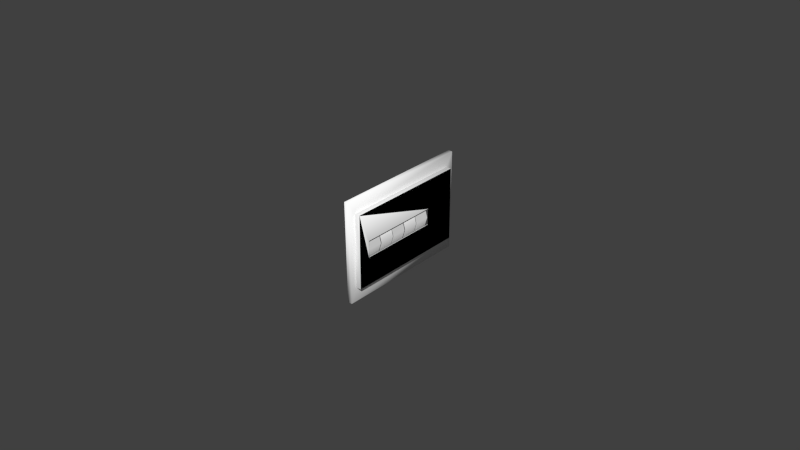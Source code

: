 # Source: hobbs.blend  (saved by Blender 2.78.0; exported with 4.5.12 LTS)
import bpy
from mathutils import Matrix  # noqa: F401  (used for matrix-valued properties, if any)

bpy.ops.wm.read_factory_settings(use_empty=True)
scene = bpy.context.scene
scene.name = 'Scene'

# ---- collections
col_collection_1 = bpy.data.collections.new('Collection 1'); scene.collection.children.link(col_collection_1)

# ---- materials (node trees are filled in below, after node groups)
mat_defaultwhite = bpy.data.materials.new('DefaultWhite')
mat_defaultwhite.alpha_threshold = 0.0
mat_defaultwhite.use_transparent_shadow = False
mat_defaultwhite.diffuse_color = (1.0, 1.0, 1.0, 1.0)
mat_defaultwhite.specular_color = (0.5, 0.5, 0.5)
mat_defaultwhite.roughness = 0.5
mat_defaultwhite.specular_intensity = 0.64
mat_panel_glass_001 = bpy.data.materials.new('Panel.Glass.001')
mat_panel_glass_001.alpha_threshold = 0.0
mat_panel_glass_001.use_transparent_shadow = False
mat_panel_glass_001.roughness = 0.5
mat_panel_glass_001.specular_intensity = 0.8441

# ---- node groups
ng_auto_smooth = bpy.data.node_groups.new('Auto Smooth', 'GeometryNodeTree')
_s = ng_auto_smooth.interface.new_socket(name='Geometry', in_out='OUTPUT', socket_type='NodeSocketGeometry')
_s = ng_auto_smooth.interface.new_socket(name='Geometry', in_out='INPUT', socket_type='NodeSocketGeometry')
_s = ng_auto_smooth.interface.new_socket(name='Angle', in_out='INPUT', socket_type='NodeSocketFloat')
_s.subtype = 'ANGLE'
_s.min_value = 0.0
_s.max_value = 3.142
ng_auto_smooth.is_modifier = True
_N = ng_auto_smooth.nodes; _L = ng_auto_smooth.links
n0 = _N.new('NodeGroupOutput'); n0.name = 'Group Output'; n0.location = (480, -100)
n1 = _N.new('NodeGroupInput'); n1.name = 'Group Input'; n1.location = (-420, -300)
n2 = _N.new('NodeGroupInput'); n2.name = 'Group Input.001'; n2.location = (-60, -100)
n3 = _N.new('GeometryNodeSetShadeSmooth'); n3.name = 'Set Shade Smooth'; n3.location = (120, -100)
n3.domain = 'EDGE'
n4 = _N.new('GeometryNodeSetShadeSmooth'); n4.name = 'Set Shade Smooth.001'; n4.location = (300, -100)
n5 = _N.new('GeometryNodeInputMeshEdgeAngle'); n5.name = 'Edge Angle'; n5.location = (-420, -220)
n6 = _N.new('GeometryNodeInputEdgeSmooth'); n6.name = 'Is Edge Smooth'; n6.location = (-60, -160)
n7 = _N.new('GeometryNodeInputShadeSmooth'); n7.name = 'Is Face Smooth'; n7.location = (-240, -340)
n8 = _N.new('FunctionNodeBooleanMath'); n8.name = 'Boolean Math'; n8.location = (-60, -220)
n9 = _N.new('FunctionNodeCompare'); n9.name = 'Compare'; n9.location = (-240, -180)
n9.operation = 'LESS_EQUAL'
_L.new(n5.outputs[0], n9.inputs[0])
_L.new(n4.outputs[0], n0.inputs[0])
_L.new(n1.outputs[1], n9.inputs[1])
_L.new(n9.outputs[0], n8.inputs[0])
_L.new(n7.outputs[0], n8.inputs[1])
_L.new(n2.outputs[0], n3.inputs[0])
_L.new(n6.outputs[0], n3.inputs[1])
_L.new(n3.outputs[0], n4.inputs[0])
_L.new(n8.outputs[0], n3.inputs[2])
n0.is_active_output = True

# ---- material node trees

# ---- world
world_world = bpy.data.worlds.new('World'); scene.world = world_world
world_world.color = (0.05088, 0.05088, 0.05088)
world_world.use_sun_shadow = False
world_world.sun_shadow_jitter_overblur = 0.0
world_world.cycles.sampling_method = 'NONE'
world_world.cycles.sample_map_resolution = 256

# ---- meshes
me_drum_4 = bpy.data.meshes.new('Drum.4')
me_drum_4.from_pydata([(0.006415, 0.002755, 0.005409), (0.006415, -0.002755, 0.005409), (0.007323, 0.002755, 0.005409), (0.002705, 0.002755, 0.008752), (0.002705, 0.002755, -0.008752), (0.007081, 0.002755, -0.005409), (0.008752, 0.002755, 0.0), (0.007323, -0.002755, 0.005409), (0.002705, -0.002755, 0.008752), (0.002705, -0.002755, -0.008752), (0.007081, -0.002755, -0.005409), (0.008752, -0.002755, 0.0)], [], [(0, 2, 7, 1), (3, 8, 7, 2), (5, 10, 9, 4), (6, 11, 10, 5), (2, 7, 11, 6)])
me_drum_4.polygons.foreach_set('use_smooth', [True] * 5)
_uv = me_drum_4.uv_layers.new(name='UVMap')
_uv.uv.foreach_set('vector', [0.06367, 0.04883, 0.06367, 0.04883, 0.06367, 0.04883, 0.06367, 0.04883, 0.6215, 0.1488, 0.5637, 0.1488, 0.5637, 0.04883, 0.6215, 0.04883, 0.6215, 0.8488, 0.5637, 0.8488, 0.5637, 0.7488, 0.6215, 0.7488, 0.6215, 0.9488, 0.5637, 0.9488, 0.5637, 0.8488, 0.6215, 0.8488, 0.6215, 1.049, 0.5637, 1.049, 0.5637, 0.9488, 0.6215, 0.9488])
me_drum_4.materials.append(mat_defaultwhite)
me_drum_4.use_remesh_preserve_volume = False
me_drum_4.use_remesh_preserve_attributes = False
me_drum_4.use_mirror_vertex_groups = False
me_drum_4.update()
me_drum_3 = bpy.data.meshes.new('Drum.3')
me_drum_3.from_pydata([(0.006415, -0.002755, 0.005409), (0.006415, 0.002755, 0.005409), (0.008752, -0.002755, 0.0), (0.007081, -0.002755, -0.005409), (0.002705, -0.002755, -0.008752), (0.002705, -0.002755, 0.008752), (0.007323, -0.002755, 0.005409), (0.008752, 0.002755, 0.0), (0.007081, 0.002755, -0.005409), (0.002705, 0.002755, -0.008752), (0.002705, 0.002755, 0.008752), (0.007323, 0.002755, 0.005409)], [], [(0, 6, 11, 1), (11, 6, 2, 7), (7, 2, 3, 8), (8, 3, 4, 9), (10, 5, 6, 11)])
me_drum_3.polygons.foreach_set('use_smooth', [True] * 5)
_uv = me_drum_3.uv_layers.new(name='UVMap')
_uv.uv.foreach_set('vector', [0.06387, 0.04883, 0.06387, 0.04883, 0.06387, 0.04883, 0.06387, 0.04883, 0.6242, 1.049, 0.5639, 1.049, 0.5639, 0.9488, 0.6242, 0.9488, 0.6242, 0.9488, 0.5639, 0.9488, 0.5639, 0.8488, 0.6242, 0.8488, 0.6242, 0.8488, 0.5639, 0.8488, 0.5639, 0.7488, 0.6242, 0.7488, 0.6242, 0.1488, 0.5639, 0.1488, 0.5639, 0.04883, 0.6242, 0.04883])
me_drum_3.materials.append(mat_defaultwhite)
me_drum_3.use_remesh_preserve_volume = False
me_drum_3.use_remesh_preserve_attributes = False
me_drum_3.use_mirror_vertex_groups = False
me_drum_3.update()
me_drum_2 = bpy.data.meshes.new('Drum.2')
me_drum_2.from_pydata([(0.006415, 0.002755, 0.005409), (0.006415, -0.002755, 0.005409), (0.007323, 0.002755, 0.005409), (0.002705, 0.002755, 0.008752), (0.002705, 0.002755, -0.008752), (0.007081, 0.002755, -0.005409), (0.008752, 0.002755, 0.0), (0.007323, -0.002755, 0.005409), (0.002705, -0.002755, 0.008752), (0.002705, -0.002755, -0.008752), (0.007081, -0.002755, -0.005409), (0.008752, -0.002755, 0.0)], [], [(0, 2, 7, 1), (3, 8, 7, 2), (5, 10, 9, 4), (6, 11, 10, 5), (2, 7, 11, 6)])
me_drum_2.polygons.foreach_set('use_smooth', [True] * 5)
_uv = me_drum_2.uv_layers.new(name='UVMap')
_uv.uv.foreach_set('vector', [0.0641, 0.04883, 0.0641, 0.04883, 0.0641, 0.04883, 0.0641, 0.04883, 0.6253, 0.1488, 0.5641, 0.1488, 0.5641, 0.04883, 0.6253, 0.04883, 0.6253, 0.8488, 0.5641, 0.8488, 0.5641, 0.7488, 0.6253, 0.7488, 0.6253, 0.9488, 0.5641, 0.9488, 0.5641, 0.8488, 0.6253, 0.8488, 0.6253, 1.049, 0.5641, 1.049, 0.5641, 0.9488, 0.6253, 0.9488])
me_drum_2.materials.append(mat_defaultwhite)
me_drum_2.use_remesh_preserve_volume = False
me_drum_2.use_remesh_preserve_attributes = False
me_drum_2.use_mirror_vertex_groups = False
me_drum_2.update()
me_drum_1 = bpy.data.meshes.new('Drum.1')
me_drum_1.from_pydata([(0.006415, -0.002755, 0.005409), (0.006415, 0.002755, 0.005409), (0.008752, -0.002755, 0.0), (0.007081, -0.002755, -0.005409), (0.002705, -0.002755, -0.008752), (0.002705, -0.002755, 0.008752), (0.007323, -0.002755, 0.005409), (0.008752, 0.002755, 0.0), (0.007081, 0.002755, -0.005409), (0.002705, 0.002755, -0.008752), (0.002705, 0.002755, 0.008752), (0.007323, 0.002755, 0.005409)], [], [(0, 6, 11, 1), (11, 6, 2, 7), (7, 2, 3, 8), (8, 3, 4, 9), (10, 5, 6, 11)])
me_drum_1.polygons.foreach_set('use_smooth', [True] * 5)
_uv = me_drum_1.uv_layers.new(name='UVMap')
_uv.uv.foreach_set('vector', [0.0636, 0.04883, 0.0636, 0.04883, 0.0636, 0.04883, 0.0636, 0.04883, 0.6255, 1.049, 0.5636, 1.049, 0.5636, 0.9488, 0.6255, 0.9488, 0.6255, 0.9488, 0.5636, 0.9488, 0.5636, 0.8488, 0.6255, 0.8488, 0.6255, 0.8488, 0.5636, 0.8488, 0.5636, 0.7488, 0.6255, 0.7488, 0.6255, 0.1488, 0.5636, 0.1488, 0.5636, 0.04883, 0.6255, 0.04883])
me_drum_1.materials.append(mat_defaultwhite)
me_drum_1.use_remesh_preserve_volume = False
me_drum_1.use_remesh_preserve_attributes = False
me_drum_1.use_mirror_vertex_groups = False
me_drum_1.update()
me_drum_0 = bpy.data.meshes.new('Drum.0')
me_drum_0.from_pydata([(0.006415, 0.002755, 0.005409), (0.006415, -0.002755, 0.005409), (0.007323, 0.002755, 0.005409), (0.002705, 0.002755, 0.008752), (0.002705, 0.002755, -0.008752), (0.007081, 0.002755, -0.005409), (0.008752, 0.002755, 0.0), (0.007323, -0.002755, 0.005409), (0.002705, -0.002755, 0.008752), (0.002705, -0.002755, -0.008752), (0.007081, -0.002755, -0.005409), (0.008752, -0.002755, 0.0)], [], [(0, 2, 7, 1), (3, 8, 7, 2), (5, 10, 9, 4), (6, 11, 10, 5), (2, 7, 11, 6)])
me_drum_0.polygons.foreach_set('use_smooth', [True] * 5)
_uv = me_drum_0.uv_layers.new(name='UVMap')
_uv.uv.foreach_set('vector', [0.5, 0.04883, 0.5, 0.04883, 0.5, 0.04883, 0.5, 0.04883, 0.5633, 0.1488, 0.5, 0.1488, 0.5, 0.04883, 0.5633, 0.04883, 0.5633, 0.8488, 0.5, 0.8488, 0.5, 0.7488, 0.5633, 0.7488, 0.5633, 0.9488, 0.5, 0.9488, 0.5, 0.8488, 0.5633, 0.8488, 0.5633, 1.049, 0.5, 1.049, 0.5, 0.9488, 0.5633, 0.9488])
me_drum_0.materials.append(mat_defaultwhite)
me_drum_0.use_remesh_preserve_volume = False
me_drum_0.use_remesh_preserve_attributes = False
me_drum_0.use_mirror_vertex_groups = False
me_drum_0.update()
me_base = bpy.data.meshes.new('Base')
me_base.from_pydata([(0.000318, -0.01445, 0.009044), (0.000318, -0.01445, 0.000252), (0.001493, -0.02007, 0.01603), (0.001493, 0.02631, 0.01603), (0.001493, 0.02586, -0.01593), (0.001493, -0.01946, -0.01593), (0.0, -0.01936, -0.01593), (0.0, 0.02596, -0.01593), (0.0, 0.02641, 0.01603), (0.0, -0.01997, 0.01603), (0.001493, -0.01737, 0.000149), (0.001493, -0.01737, -0.01151), (0.001493, 0.02361, -0.01151), (0.001493, 0.02361, 0.000149), (0.001493, 0.02361, 0.01182), (0.001493, -0.01737, 0.01182), (0.003246, -0.01747, 0.000249), (0.003246, -0.01747, -0.01141), (0.003246, 0.02351, -0.01141), (0.003246, 0.02351, 0.000249), (0.003246, 0.02351, 0.01192), (0.003246, -0.01747, 0.01192), (0.003247, -0.01367, 0.00269), (0.003246, 0.01262, 0.002693), (0.003246, 0.01262, -0.002647), (0.003246, -0.01378, -0.002651), (0.003246, -0.01373, 0.002586), (0.003246, 0.01262, 0.002589), (0.003246, 0.01262, -0.002491), (0.003246, -0.01378, -0.002495)], [(1, 0)], [(20, 21, 16, 29, 26, 27, 19), (8, 9, 2, 3), (6, 7, 4, 5), (5, 4, 12, 11), (3, 2, 15, 14), (10, 11, 17, 16), (11, 12, 18, 17), (12, 13, 19, 18), (13, 14, 20, 19), (14, 15, 21, 20), (15, 10, 16, 21), (6, 5, 2, 9), (8, 3, 4, 7), (5, 11, 10, 15, 2), (14, 13, 12, 4, 3), (21, 16, 25, 22, 23, 19, 20), (19, 23, 24, 25, 16, 17, 18), (19, 27, 28, 29, 16, 17, 18)])
me_base.polygons.foreach_set('use_smooth', [True] * 18)
_uv = me_base.uv_layers.new(name='UVMap')
_uv.uv.foreach_set('vector', [0.4615, 0.1313, 0.4615, 0.8662, 0.2521, 0.8662, 0.2001, 0.8001, 0.2959, 0.7982, 0.296, 0.3267, 0.2521, 0.1313, 0.9657, 0.3232, 0.9657, 0.7774, 0.9657, 0.7784, 0.9657, 0.3241, 0.6525, 0.7715, 0.6525, 0.3276, 0.6525, 0.3286, 0.6525, 0.7725, 0.6525, 0.7725, 0.6525, 0.3286, 0.6958, 0.3506, 0.6958, 0.752, 0.9657, 0.3241, 0.9657, 0.7784, 0.9245, 0.752, 0.9245, 0.3506, 0.8101, 0.752, 0.6958, 0.752, 0.6968, 0.753, 0.8111, 0.753, 0.6958, 0.752, 0.6958, 0.3506, 0.6968, 0.3515, 0.6968, 0.753, 0.6958, 0.3506, 0.8101, 0.3506, 0.8111, 0.3515, 0.6968, 0.3515, 0.8101, 0.3506, 0.9245, 0.3506, 0.9254, 0.3515, 0.8111, 0.3515, 0.9245, 0.3506, 0.9245, 0.752, 0.9254, 0.753, 0.9254, 0.3515, 0.9245, 0.752, 0.8101, 0.752, 0.8111, 0.753, 0.9254, 0.753, 0.6525, 0.7715, 0.6525, 0.7725, 0.9657, 0.7784, 0.9657, 0.7774, 0.9657, 0.3232, 0.9657, 0.3241, 0.6525, 0.3286, 0.6525, 0.3276, 0.6525, 0.7725, 0.6958, 0.752, 0.8101, 0.752, 0.9245, 0.752, 0.9657, 0.7784, 0.9245, 0.3506, 0.8101, 0.3506, 0.6958, 0.3506, 0.6525, 0.3286, 0.9657, 0.3241, 0.4615, 0.8662, 0.2521, 0.8662, 0.2001, 0.8001, 0.2959, 0.7982, 0.296, 0.3267, 0.2521, 0.1313, 0.4615, 0.1313, 0.2521, 0.1313, 0.296, 0.3267, 0.2002, 0.3267, 0.2001, 0.8001, 0.2521, 0.8662, 0.04298, 0.8662, 0.04298, 0.1313, 0.2521, 0.1313, 0.296, 0.3267, 0.2002, 0.3267, 0.2001, 0.8001, 0.2521, 0.8662, 0.04298, 0.8662, 0.04298, 0.1313])
me_base.materials.append(mat_defaultwhite)
me_base.use_remesh_preserve_volume = False
me_base.use_remesh_preserve_attributes = False
me_base.use_mirror_vertex_groups = False
me_base.update()
me_circle_014 = bpy.data.meshes.new('Circle.014')
me_circle_014.from_pydata([(0.0, -0.03575, 0.01001), (0.0, -0.03575, -0.01001), (0.0, 0.03568, 0.009964), (0.0, 0.0356, -0.009938)], [], [(1, 3, 2, 0)])
_uv = me_circle_014.uv_layers.new(name='UVMap')
_uv.uv.foreach_set('vector', [0.001415, 0.7641, 0.1997, 0.7643, 0.199, 0.8414, 0.002351, 0.8416])
me_circle_014.materials.append(mat_panel_glass_001)
me_circle_014.use_remesh_preserve_volume = False
me_circle_014.use_remesh_preserve_attributes = False
me_circle_014.use_mirror_vertex_groups = False
me_circle_014.update()

# ---- objects
ob_drum_4 = bpy.data.objects.new('Drum.4', me_drum_4)
ob_drum_3 = bpy.data.objects.new('Drum.3', me_drum_3)
ob_drum_2 = bpy.data.objects.new('Drum.2', me_drum_2)
ob_drum_1 = bpy.data.objects.new('Drum.1', me_drum_1)
ob_drum_0 = bpy.data.objects.new('Drum.0', me_drum_0)
ob_base = bpy.data.objects.new('Base', me_base)
ob_glass_panel = bpy.data.objects.new('glass_panel', me_circle_014)

# ---- transforms, parenting, visibility, modifiers, constraints
ob_drum_4.location = (-0.3648, 0.4089, 0.03261)
ob_drum_4.scale = (0.9165, 0.9165, 0.9165)
ob_drum_4.show_transparent = True
ob_drum_4.lineart.crease_threshold = 0.0
ob_drum_3.location = (-0.3648, 0.4142, 0.03261)
ob_drum_3.scale = (0.9165, 0.9165, 0.9165)
ob_drum_3.show_transparent = True
ob_drum_3.lineart.crease_threshold = 0.0
ob_drum_2.location = (-0.3648, 0.4194, 0.03261)
ob_drum_2.scale = (0.9165, 0.9165, 0.9165)
ob_drum_2.show_transparent = True
ob_drum_2.lineart.crease_threshold = 0.0
ob_drum_1.location = (-0.3648, 0.4247, 0.03261)
ob_drum_1.scale = (0.9165, 0.9165, 0.9165)
ob_drum_1.show_transparent = True
ob_drum_1.lineart.crease_threshold = 0.0
ob_drum_0.location = (-0.3648, 0.4299, 0.03261)
ob_drum_0.scale = (0.9165, 0.9165, 0.9165)
ob_drum_0.show_transparent = True
ob_drum_0.lineart.crease_threshold = 0.0
ob_base.location = (-0.36, 0.42, 0.03286)
ob_base.show_transparent = True
ob_base.lineart.crease_threshold = 0.0
ob_glass_panel.location = (-0.3565, 0.4195, 0.03289)
ob_glass_panel.scale = (0.6568, 0.3695, 0.2812)
ob_glass_panel.hide_render = True
ob_glass_panel.show_transparent = True
ob_glass_panel.lineart.crease_threshold = 0.0
_m = ob_glass_panel.modifiers.new('Auto Smooth', 'NODES')
_m.node_group = ng_auto_smooth
_gi = [s.identifier for s in ng_auto_smooth.interface.items_tree if s.item_type == 'SOCKET' and s.in_out == 'INPUT']
_m[_gi[1]] = 3.142  # Angle

# ---- collection membership
col_collection_1.objects.link(ob_drum_4)
col_collection_1.objects.link(ob_drum_3)
col_collection_1.objects.link(ob_drum_2)
col_collection_1.objects.link(ob_drum_1)
col_collection_1.objects.link(ob_drum_0)
col_collection_1.objects.link(ob_base)
col_collection_1.objects.link(ob_glass_panel)

# ---- scene / render settings (as saved in the file)
scene.frame_start = 1; scene.frame_end = 250; scene.frame_set(1)
scene.render.engine = 'BLENDER_EEVEE_NEXT'
scene.render.resolution_percentage = 50
scene.render.dither_intensity = 0.0
scene.cycles.use_denoising = False
scene.cycles.samples = 10
scene.cycles.sampling_pattern = 'TABULATED_SOBOL'
scene.cycles.light_sampling_threshold = 0.0
scene.cycles.use_adaptive_sampling = False
scene.cycles.use_light_tree = False
scene.cycles.blur_glossy = 0.0
scene.cycles.pixel_filter_type = 'GAUSSIAN'
scene.cycles.sample_clamp_indirect = 0.0
scene.view_settings.view_transform = 'Standard'
bpy.context.view_layer.update()

# ---- added for rendering (the .blend has no active camera and no usable light): camera, sun
cam_auto = bpy.data.cameras.new('AutoCamera')
cam_auto.lens = 50.0
cam_auto.sensor_width = 36.0
cam_auto.clip_end = 1000.0
ob_auto_camera = bpy.data.objects.new('AutoCamera', cam_auto)
scene.collection.objects.link(ob_auto_camera)
ob_auto_camera.location = (-0.174501, 0.201125, 0.180946)
ob_auto_camera.rotation_euler = (1.09748, -7.21219e-08, 0.694738)
scene.camera = ob_auto_camera
light_auto_sun = bpy.data.lights.new('AutoSun', 'SUN')
light_auto_sun.energy = 3.0
light_auto_sun.angle = 0.0523599
ob_auto_sun = bpy.data.objects.new('AutoSun', light_auto_sun)
scene.collection.objects.link(ob_auto_sun)
ob_auto_sun.rotation_euler = (0.872665, 0.174533, 0.523599)
bpy.context.view_layer.update()
